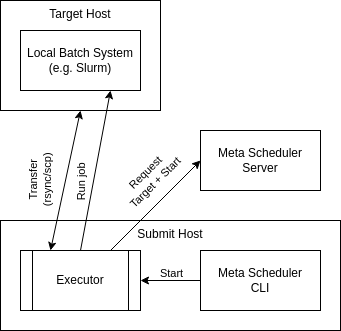

The diagram above was exported from draw.io. Its source (the exported page's mxGraphModel, read from the mxfile embedded in the PNG):
<mxGraphModel dx="793" dy="466" grid="1" gridSize="10" guides="1" tooltips="1" connect="1" arrows="1" fold="1" page="1" pageScale="1" pageWidth="350" pageHeight="500" math="0" shadow="0">
  <root>
    <mxCell id="0" />
    <mxCell id="1" parent="0" />
    <mxCell id="5" value="Target Host" style="rounded=0;whiteSpace=wrap;html=1;verticalAlign=top;horizontal=1;" parent="1" vertex="1">
      <mxGeometry y="20" width="160" height="110" as="geometry" />
    </mxCell>
    <mxCell id="6" value="Meta Scheduler Server" style="rounded=0;whiteSpace=wrap;html=1;" parent="1" vertex="1">
      <mxGeometry x="200" y="150" width="120" height="60" as="geometry" />
    </mxCell>
    <mxCell id="7" value="Submit Host" style="rounded=0;whiteSpace=wrap;html=1;verticalAlign=top;" parent="1" vertex="1">
      <mxGeometry y="240" width="340" height="110" as="geometry" />
    </mxCell>
    <mxCell id="12" style="edgeStyle=none;html=1;exitX=0.25;exitY=0;exitDx=0;exitDy=0;entryX=0.5;entryY=1;entryDx=0;entryDy=0;startArrow=classic;startFill=1;" parent="1" source="9" target="5" edge="1">
      <mxGeometry relative="1" as="geometry" />
    </mxCell>
    <mxCell id="13" value="Transfer&lt;br&gt;(rsync/scp)" style="edgeLabel;html=1;align=center;verticalAlign=middle;resizable=0;points=[];rotation=-90;" parent="12" vertex="1" connectable="0">
      <mxGeometry x="-0.1351" y="3" relative="1" as="geometry">
        <mxPoint x="-20" y="-8" as="offset" />
      </mxGeometry>
    </mxCell>
    <mxCell id="14" style="edgeStyle=none;html=1;exitX=0.5;exitY=0;exitDx=0;exitDy=0;entryX=0.75;entryY=1;entryDx=0;entryDy=0;" parent="1" source="9" target="11" edge="1">
      <mxGeometry relative="1" as="geometry" />
    </mxCell>
    <mxCell id="19" value="Run job" style="edgeLabel;html=1;align=center;verticalAlign=middle;resizable=0;points=[];rotation=-90;" parent="14" vertex="1" connectable="0">
      <mxGeometry x="-0.1566" relative="1" as="geometry">
        <mxPoint x="-13" as="offset" />
      </mxGeometry>
    </mxCell>
    <mxCell id="15" style="edgeStyle=none;html=1;exitX=0.75;exitY=0;exitDx=0;exitDy=0;entryX=0;entryY=0.5;entryDx=0;entryDy=0;" parent="1" source="9" target="6" edge="1">
      <mxGeometry relative="1" as="geometry" />
    </mxCell>
    <mxCell id="21" value="Request&lt;br&gt;Target +&amp;nbsp;&lt;span style=&quot;background-color: light-dark(#ffffff, var(--ge-dark-color, #121212));&quot;&gt;Start&lt;/span&gt;" style="edgeLabel;html=1;align=center;verticalAlign=middle;resizable=0;points=[];rotation=-45;" parent="15" vertex="1" connectable="0">
      <mxGeometry x="0.1201" y="2" relative="1" as="geometry">
        <mxPoint x="-9" y="-21" as="offset" />
      </mxGeometry>
    </mxCell>
    <mxCell id="9" value="Executor" style="shape=process;whiteSpace=wrap;html=1;backgroundOutline=1;" parent="1" vertex="1">
      <mxGeometry x="20" y="270" width="120" height="60" as="geometry" />
    </mxCell>
    <mxCell id="11" value="Local Batch System (e.g. Slurm)" style="rounded=0;whiteSpace=wrap;html=1;" parent="1" vertex="1">
      <mxGeometry x="20" y="50" width="120" height="60" as="geometry" />
    </mxCell>
    <mxCell id="17" style="edgeStyle=none;html=1;exitX=0;exitY=0.5;exitDx=0;exitDy=0;entryX=1;entryY=0.5;entryDx=0;entryDy=0;" parent="1" source="16" target="9" edge="1">
      <mxGeometry relative="1" as="geometry">
        <mxPoint x="198" y="300" as="sourcePoint" />
        <mxPoint x="138" y="300" as="targetPoint" />
      </mxGeometry>
    </mxCell>
    <mxCell id="18" value="Start" style="edgeLabel;html=1;align=center;verticalAlign=middle;resizable=0;points=[];" parent="17" vertex="1" connectable="0">
      <mxGeometry x="0.1164" y="2" relative="1" as="geometry">
        <mxPoint x="3" y="-10" as="offset" />
      </mxGeometry>
    </mxCell>
    <mxCell id="16" value="Meta Scheduler&lt;div&gt;CLI&lt;/div&gt;" style="rounded=0;whiteSpace=wrap;html=1;" parent="1" vertex="1">
      <mxGeometry x="200" y="270" width="120" height="60" as="geometry" />
    </mxCell>
  </root>
</mxGraphModel>